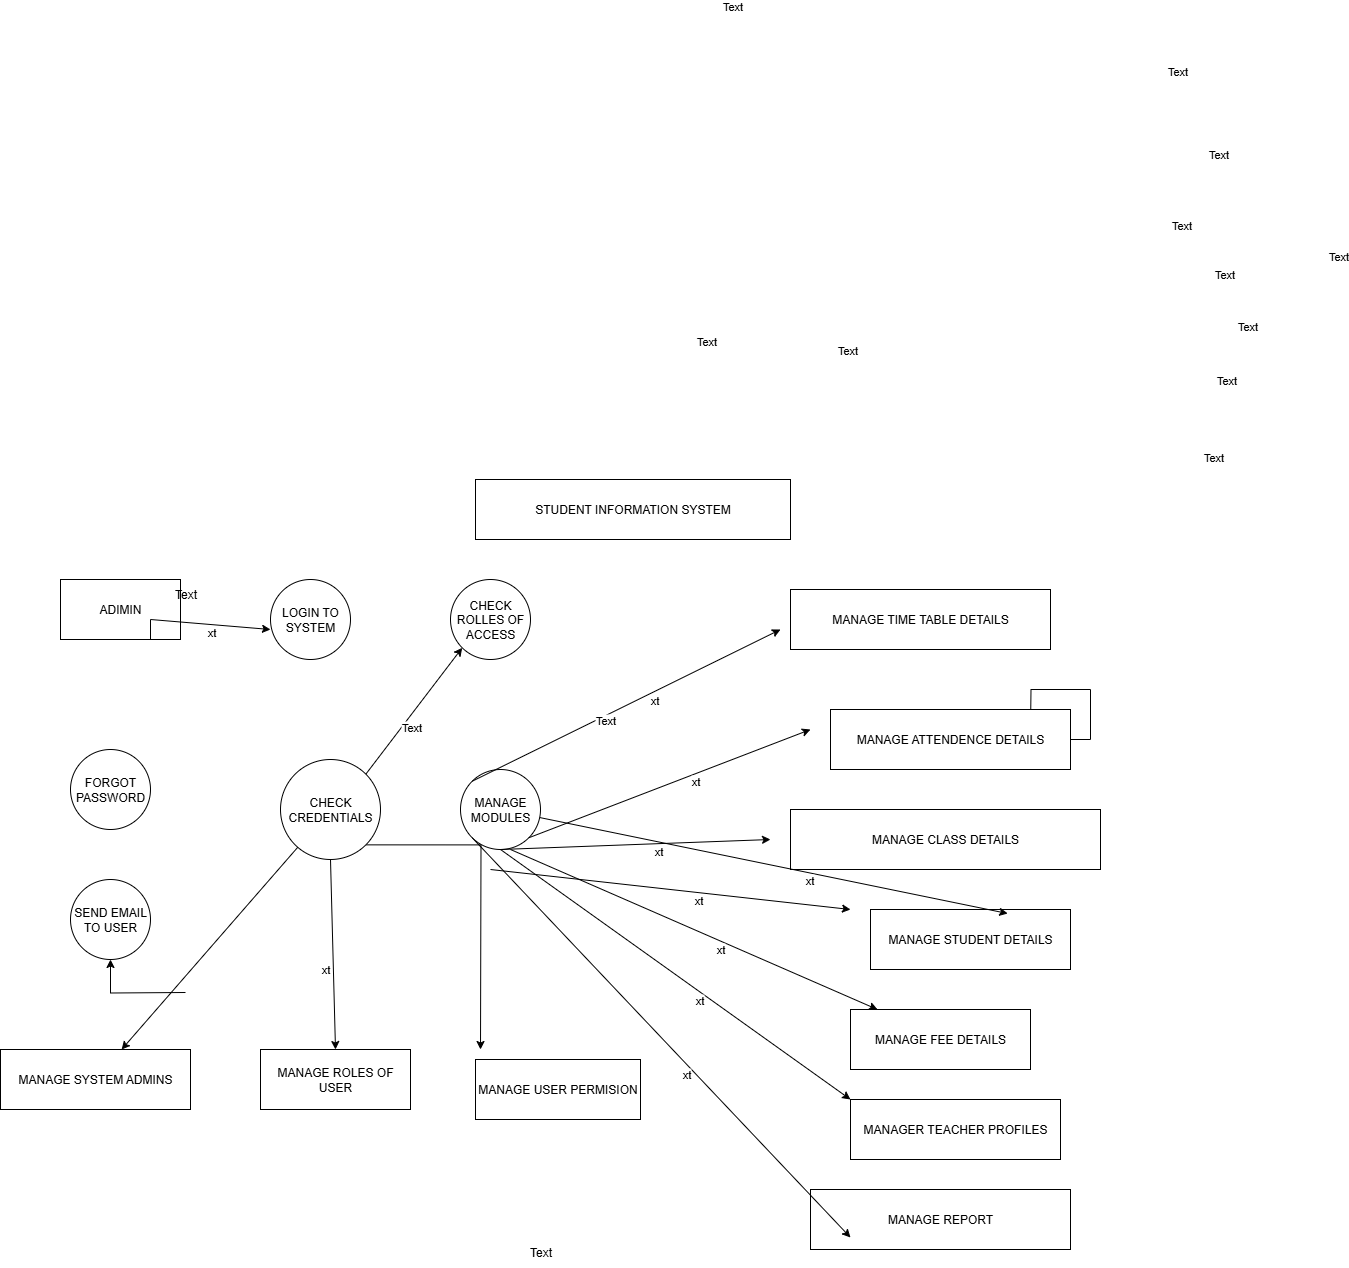

The diagram above was exported from draw.io. Its source (the exported page's mxGraphModel, read from the mxfile embedded in the PNG):
<mxGraphModel dx="2918" dy="3340" grid="1" gridSize="10" guides="1" tooltips="1" connect="1" arrows="1" fold="1" page="1" pageScale="1" pageWidth="850" pageHeight="1100" math="0" shadow="0">
  <root>
    <mxCell id="0" />
    <mxCell id="1" parent="0" />
    <mxCell id="EhVEI7Dor8lwVrvbX0Ee-9" value="MANAGE REPORT" style="rounded=0;whiteSpace=wrap;html=1;" vertex="1" parent="1">
      <mxGeometry x="640" y="-360" width="260" height="60" as="geometry" />
    </mxCell>
    <mxCell id="EhVEI7Dor8lwVrvbX0Ee-13" value="Text" style="text;html=1;align=center;verticalAlign=middle;resizable=0;points=[];autosize=1;strokeColor=none;fillColor=none;" vertex="1" parent="1">
      <mxGeometry x="345" y="-312" width="50" height="30" as="geometry" />
    </mxCell>
    <mxCell id="EhVEI7Dor8lwVrvbX0Ee-16" value="STUDENT INFORMATION SYSTEM" style="rounded=0;whiteSpace=wrap;html=1;" vertex="1" parent="1">
      <mxGeometry x="305" y="-1070" width="315" height="60" as="geometry" />
    </mxCell>
    <mxCell id="EhVEI7Dor8lwVrvbX0Ee-19" value="ADIMIN" style="rounded=0;whiteSpace=wrap;html=1;" vertex="1" parent="1">
      <mxGeometry x="-110" y="-970" width="120" height="60" as="geometry" />
    </mxCell>
    <mxCell id="EhVEI7Dor8lwVrvbX0Ee-20" value="FORGOT PASSWORD" style="ellipse;whiteSpace=wrap;html=1;aspect=fixed;" vertex="1" parent="1">
      <mxGeometry x="-100" y="-800" width="80" height="80" as="geometry" />
    </mxCell>
    <mxCell id="EhVEI7Dor8lwVrvbX0Ee-21" value="LOGIN TO SYSTEM" style="ellipse;whiteSpace=wrap;html=1;aspect=fixed;" vertex="1" parent="1">
      <mxGeometry x="100" y="-970" width="80" height="80" as="geometry" />
    </mxCell>
    <mxCell id="EhVEI7Dor8lwVrvbX0Ee-23" value="Text" style="text;html=1;align=center;verticalAlign=middle;resizable=0;points=[];autosize=1;strokeColor=none;fillColor=none;" vertex="1" parent="1">
      <mxGeometry x="-10" y="-970" width="50" height="30" as="geometry" />
    </mxCell>
    <mxCell id="EhVEI7Dor8lwVrvbX0Ee-28" value="CHECK ROLLES OF ACCESS" style="ellipse;whiteSpace=wrap;html=1;aspect=fixed;" vertex="1" parent="1">
      <mxGeometry x="280" y="-970" width="80" height="80" as="geometry" />
    </mxCell>
    <mxCell id="EhVEI7Dor8lwVrvbX0Ee-29" value="MANAGE MODULES" style="ellipse;whiteSpace=wrap;html=1;aspect=fixed;" vertex="1" parent="1">
      <mxGeometry x="290" y="-780" width="80" height="80" as="geometry" />
    </mxCell>
    <mxCell id="EhVEI7Dor8lwVrvbX0Ee-103" style="edgeStyle=orthogonalEdgeStyle;rounded=0;orthogonalLoop=1;jettySize=auto;html=1;exitX=1;exitY=1;exitDx=0;exitDy=0;" edge="1" parent="1" source="EhVEI7Dor8lwVrvbX0Ee-30">
      <mxGeometry relative="1" as="geometry">
        <mxPoint x="310" y="-500" as="targetPoint" />
      </mxGeometry>
    </mxCell>
    <mxCell id="EhVEI7Dor8lwVrvbX0Ee-30" value="CHECK CREDENTIALS" style="ellipse;whiteSpace=wrap;html=1;aspect=fixed;" vertex="1" parent="1">
      <mxGeometry x="110" y="-790" width="100" height="100" as="geometry" />
    </mxCell>
    <mxCell id="EhVEI7Dor8lwVrvbX0Ee-32" value="SEND EMAIL TO USER" style="ellipse;whiteSpace=wrap;html=1;aspect=fixed;" vertex="1" parent="1">
      <mxGeometry x="-100" y="-670" width="80" height="80" as="geometry" />
    </mxCell>
    <mxCell id="EhVEI7Dor8lwVrvbX0Ee-34" style="edgeStyle=orthogonalEdgeStyle;rounded=0;orthogonalLoop=1;jettySize=auto;html=1;" edge="1" parent="1">
      <mxGeometry relative="1" as="geometry">
        <mxPoint x="690" y="-940" as="sourcePoint" />
        <mxPoint x="690" y="-920" as="targetPoint" />
      </mxGeometry>
    </mxCell>
    <mxCell id="EhVEI7Dor8lwVrvbX0Ee-35" value="MANAGE TIME TABLE DETAILS" style="rounded=0;whiteSpace=wrap;html=1;" vertex="1" parent="1">
      <mxGeometry x="620" y="-960" width="260" height="60" as="geometry" />
    </mxCell>
    <mxCell id="EhVEI7Dor8lwVrvbX0Ee-39" style="edgeStyle=orthogonalEdgeStyle;rounded=0;orthogonalLoop=1;jettySize=auto;html=1;exitX=1;exitY=0.5;exitDx=0;exitDy=0;" edge="1" parent="1" source="EhVEI7Dor8lwVrvbX0Ee-36">
      <mxGeometry relative="1" as="geometry">
        <mxPoint x="860" y="-820" as="targetPoint" />
      </mxGeometry>
    </mxCell>
    <mxCell id="EhVEI7Dor8lwVrvbX0Ee-40" style="edgeStyle=orthogonalEdgeStyle;rounded=0;orthogonalLoop=1;jettySize=auto;html=1;exitX=1;exitY=0.5;exitDx=0;exitDy=0;" edge="1" parent="1" source="EhVEI7Dor8lwVrvbX0Ee-36">
      <mxGeometry relative="1" as="geometry">
        <mxPoint x="870" y="-810" as="targetPoint" />
      </mxGeometry>
    </mxCell>
    <mxCell id="EhVEI7Dor8lwVrvbX0Ee-36" value="MANAGE ATTENDENCE DETAILS" style="rounded=0;whiteSpace=wrap;html=1;" vertex="1" parent="1">
      <mxGeometry x="660" y="-840" width="240" height="60" as="geometry" />
    </mxCell>
    <mxCell id="EhVEI7Dor8lwVrvbX0Ee-41" value="MANAGE CLASS DETAILS" style="rounded=0;whiteSpace=wrap;html=1;" vertex="1" parent="1">
      <mxGeometry x="620" y="-740" width="310" height="60" as="geometry" />
    </mxCell>
    <mxCell id="EhVEI7Dor8lwVrvbX0Ee-42" value="MANAGE STUDENT DETAILS" style="rounded=0;whiteSpace=wrap;html=1;" vertex="1" parent="1">
      <mxGeometry x="700" y="-640" width="200" height="60" as="geometry" />
    </mxCell>
    <mxCell id="EhVEI7Dor8lwVrvbX0Ee-43" value="MANAGE FEE DETAILS" style="rounded=0;whiteSpace=wrap;html=1;" vertex="1" parent="1">
      <mxGeometry x="680" y="-540" width="180" height="60" as="geometry" />
    </mxCell>
    <mxCell id="EhVEI7Dor8lwVrvbX0Ee-44" value="MANAGER TEACHER PROFILES" style="rounded=0;whiteSpace=wrap;html=1;" vertex="1" parent="1">
      <mxGeometry x="680" y="-450" width="210" height="60" as="geometry" />
    </mxCell>
    <mxCell id="EhVEI7Dor8lwVrvbX0Ee-45" value="MANAGE ROLES OF USER" style="rounded=0;whiteSpace=wrap;html=1;" vertex="1" parent="1">
      <mxGeometry x="90" y="-500" width="150" height="60" as="geometry" />
    </mxCell>
    <mxCell id="EhVEI7Dor8lwVrvbX0Ee-46" value="MANAGE SYSTEM ADMINS" style="rounded=0;whiteSpace=wrap;html=1;" vertex="1" parent="1">
      <mxGeometry x="-170" y="-500" width="190" height="60" as="geometry" />
    </mxCell>
    <mxCell id="EhVEI7Dor8lwVrvbX0Ee-47" value="MANAGE USER PERMISION" style="rounded=0;whiteSpace=wrap;html=1;" vertex="1" parent="1">
      <mxGeometry x="305" y="-490" width="165" height="60" as="geometry" />
    </mxCell>
    <mxCell id="EhVEI7Dor8lwVrvbX0Ee-48" value="" style="endArrow=classic;html=1;rounded=0;exitX=1;exitY=0;exitDx=0;exitDy=0;entryX=0;entryY=1;entryDx=0;entryDy=0;" edge="1" parent="1" source="EhVEI7Dor8lwVrvbX0Ee-30" target="EhVEI7Dor8lwVrvbX0Ee-28">
      <mxGeometry width="50" height="50" relative="1" as="geometry">
        <mxPoint x="140" y="-590" as="sourcePoint" />
        <mxPoint x="300" y="-910" as="targetPoint" />
        <Array as="points" />
      </mxGeometry>
    </mxCell>
    <mxCell id="EhVEI7Dor8lwVrvbX0Ee-49" value="Text" style="edgeLabel;html=1;align=center;verticalAlign=middle;resizable=0;points=[];" vertex="1" connectable="0" parent="EhVEI7Dor8lwVrvbX0Ee-48">
      <mxGeometry x="-0.168" y="-7" relative="1" as="geometry">
        <mxPoint y="1" as="offset" />
      </mxGeometry>
    </mxCell>
    <mxCell id="EhVEI7Dor8lwVrvbX0Ee-53" value="" style="endArrow=classic;html=1;rounded=0;" edge="1" parent="1" source="EhVEI7Dor8lwVrvbX0Ee-30" target="EhVEI7Dor8lwVrvbX0Ee-46">
      <mxGeometry width="50" height="50" relative="1" as="geometry">
        <mxPoint x="-10" y="-473" as="sourcePoint" />
        <mxPoint x="87" y="-600" as="targetPoint" />
        <Array as="points" />
      </mxGeometry>
    </mxCell>
    <mxCell id="EhVEI7Dor8lwVrvbX0Ee-62" value="Text" style="edgeLabel;html=1;align=center;verticalAlign=middle;resizable=0;points=[];" vertex="1" connectable="0" parent="EhVEI7Dor8lwVrvbX0Ee-53">
      <mxGeometry x="0.2001" y="-5" relative="1" as="geometry">
        <mxPoint x="518" y="-624" as="offset" />
      </mxGeometry>
    </mxCell>
    <mxCell id="EhVEI7Dor8lwVrvbX0Ee-64" value="" style="edgeStyle=orthogonalEdgeStyle;rounded=0;orthogonalLoop=1;jettySize=auto;html=1;" edge="1" parent="1" target="EhVEI7Dor8lwVrvbX0Ee-32">
      <mxGeometry relative="1" as="geometry">
        <mxPoint x="15" y="-557" as="sourcePoint" />
      </mxGeometry>
    </mxCell>
    <mxCell id="EhVEI7Dor8lwVrvbX0Ee-66" value="" style="endArrow=classic;html=1;rounded=0;exitX=0;exitY=0;exitDx=0;exitDy=0;" edge="1" parent="1" source="EhVEI7Dor8lwVrvbX0Ee-29">
      <mxGeometry width="50" height="50" relative="1" as="geometry">
        <mxPoint x="420" y="-703" as="sourcePoint" />
        <mxPoint x="610" y="-920" as="targetPoint" />
        <Array as="points" />
      </mxGeometry>
    </mxCell>
    <mxCell id="EhVEI7Dor8lwVrvbX0Ee-67" value="Text" style="edgeLabel;html=1;align=center;verticalAlign=middle;resizable=0;points=[];" vertex="1" connectable="0" parent="EhVEI7Dor8lwVrvbX0Ee-66">
      <mxGeometry x="0.2001" y="-5" relative="1" as="geometry">
        <mxPoint x="518" y="-624" as="offset" />
      </mxGeometry>
    </mxCell>
    <mxCell id="EhVEI7Dor8lwVrvbX0Ee-68" value="xt" style="edgeLabel;html=1;align=center;verticalAlign=middle;resizable=0;points=[];" vertex="1" connectable="0" parent="EhVEI7Dor8lwVrvbX0Ee-66">
      <mxGeometry x="0.1603" y="-8" relative="1" as="geometry">
        <mxPoint y="-1" as="offset" />
      </mxGeometry>
    </mxCell>
    <mxCell id="EhVEI7Dor8lwVrvbX0Ee-107" value="Text" style="edgeLabel;html=1;align=center;verticalAlign=middle;resizable=0;points=[];" vertex="1" connectable="0" parent="EhVEI7Dor8lwVrvbX0Ee-66">
      <mxGeometry x="-0.1567" y="-3" relative="1" as="geometry">
        <mxPoint x="1" as="offset" />
      </mxGeometry>
    </mxCell>
    <mxCell id="EhVEI7Dor8lwVrvbX0Ee-70" value="" style="endArrow=classic;html=1;rounded=0;exitX=1;exitY=1;exitDx=0;exitDy=0;" edge="1" parent="1" source="EhVEI7Dor8lwVrvbX0Ee-29">
      <mxGeometry width="50" height="50" relative="1" as="geometry">
        <mxPoint x="390" y="-640" as="sourcePoint" />
        <mxPoint x="640" y="-820" as="targetPoint" />
        <Array as="points" />
      </mxGeometry>
    </mxCell>
    <mxCell id="EhVEI7Dor8lwVrvbX0Ee-71" value="Text" style="edgeLabel;html=1;align=center;verticalAlign=middle;resizable=0;points=[];" vertex="1" connectable="0" parent="EhVEI7Dor8lwVrvbX0Ee-70">
      <mxGeometry x="0.2001" y="-5" relative="1" as="geometry">
        <mxPoint x="518" y="-624" as="offset" />
      </mxGeometry>
    </mxCell>
    <mxCell id="EhVEI7Dor8lwVrvbX0Ee-72" value="xt" style="edgeLabel;html=1;align=center;verticalAlign=middle;resizable=0;points=[];" vertex="1" connectable="0" parent="EhVEI7Dor8lwVrvbX0Ee-70">
      <mxGeometry x="0.1603" y="-8" relative="1" as="geometry">
        <mxPoint y="-1" as="offset" />
      </mxGeometry>
    </mxCell>
    <mxCell id="EhVEI7Dor8lwVrvbX0Ee-73" value="" style="endArrow=classic;html=1;rounded=0;exitX=0.5;exitY=1;exitDx=0;exitDy=0;" edge="1" parent="1" source="EhVEI7Dor8lwVrvbX0Ee-29">
      <mxGeometry width="50" height="50" relative="1" as="geometry">
        <mxPoint x="380" y="-543" as="sourcePoint" />
        <mxPoint x="600" y="-710" as="targetPoint" />
        <Array as="points" />
      </mxGeometry>
    </mxCell>
    <mxCell id="EhVEI7Dor8lwVrvbX0Ee-74" value="Text" style="edgeLabel;html=1;align=center;verticalAlign=middle;resizable=0;points=[];" vertex="1" connectable="0" parent="EhVEI7Dor8lwVrvbX0Ee-73">
      <mxGeometry x="0.2001" y="-5" relative="1" as="geometry">
        <mxPoint x="518" y="-624" as="offset" />
      </mxGeometry>
    </mxCell>
    <mxCell id="EhVEI7Dor8lwVrvbX0Ee-75" value="xt" style="edgeLabel;html=1;align=center;verticalAlign=middle;resizable=0;points=[];" vertex="1" connectable="0" parent="EhVEI7Dor8lwVrvbX0Ee-73">
      <mxGeometry x="0.1603" y="-8" relative="1" as="geometry">
        <mxPoint y="-1" as="offset" />
      </mxGeometry>
    </mxCell>
    <mxCell id="EhVEI7Dor8lwVrvbX0Ee-77" value="" style="endArrow=classic;html=1;rounded=0;entryX=0.686;entryY=0.067;entryDx=0;entryDy=0;entryPerimeter=0;" edge="1" parent="1" source="EhVEI7Dor8lwVrvbX0Ee-29" target="EhVEI7Dor8lwVrvbX0Ee-42">
      <mxGeometry width="50" height="50" relative="1" as="geometry">
        <mxPoint x="320" y="-670" as="sourcePoint" />
        <mxPoint x="630" y="-660" as="targetPoint" />
        <Array as="points" />
      </mxGeometry>
    </mxCell>
    <mxCell id="EhVEI7Dor8lwVrvbX0Ee-78" value="Text" style="edgeLabel;html=1;align=center;verticalAlign=middle;resizable=0;points=[];" vertex="1" connectable="0" parent="EhVEI7Dor8lwVrvbX0Ee-77">
      <mxGeometry x="0.2001" y="-5" relative="1" as="geometry">
        <mxPoint x="518" y="-624" as="offset" />
      </mxGeometry>
    </mxCell>
    <mxCell id="EhVEI7Dor8lwVrvbX0Ee-79" value="xt" style="edgeLabel;html=1;align=center;verticalAlign=middle;resizable=0;points=[];" vertex="1" connectable="0" parent="EhVEI7Dor8lwVrvbX0Ee-77">
      <mxGeometry x="0.1603" y="-8" relative="1" as="geometry">
        <mxPoint y="-1" as="offset" />
      </mxGeometry>
    </mxCell>
    <mxCell id="EhVEI7Dor8lwVrvbX0Ee-80" value="" style="endArrow=classic;html=1;rounded=0;" edge="1" parent="1">
      <mxGeometry width="50" height="50" relative="1" as="geometry">
        <mxPoint x="320" y="-680" as="sourcePoint" />
        <mxPoint x="680" y="-640" as="targetPoint" />
        <Array as="points" />
      </mxGeometry>
    </mxCell>
    <mxCell id="EhVEI7Dor8lwVrvbX0Ee-81" value="Text" style="edgeLabel;html=1;align=center;verticalAlign=middle;resizable=0;points=[];" vertex="1" connectable="0" parent="EhVEI7Dor8lwVrvbX0Ee-80">
      <mxGeometry x="0.2001" y="-5" relative="1" as="geometry">
        <mxPoint x="518" y="-624" as="offset" />
      </mxGeometry>
    </mxCell>
    <mxCell id="EhVEI7Dor8lwVrvbX0Ee-82" value="xt" style="edgeLabel;html=1;align=center;verticalAlign=middle;resizable=0;points=[];" vertex="1" connectable="0" parent="EhVEI7Dor8lwVrvbX0Ee-80">
      <mxGeometry x="0.1603" y="-8" relative="1" as="geometry">
        <mxPoint y="-1" as="offset" />
      </mxGeometry>
    </mxCell>
    <mxCell id="EhVEI7Dor8lwVrvbX0Ee-83" value="" style="endArrow=classic;html=1;rounded=0;entryX=0;entryY=1;entryDx=0;entryDy=0;" edge="1" parent="1">
      <mxGeometry width="50" height="50" relative="1" as="geometry">
        <mxPoint x="340" y="-700" as="sourcePoint" />
        <mxPoint x="707" y="-540" as="targetPoint" />
        <Array as="points" />
      </mxGeometry>
    </mxCell>
    <mxCell id="EhVEI7Dor8lwVrvbX0Ee-84" value="Text" style="edgeLabel;html=1;align=center;verticalAlign=middle;resizable=0;points=[];" vertex="1" connectable="0" parent="EhVEI7Dor8lwVrvbX0Ee-83">
      <mxGeometry x="0.2001" y="-5" relative="1" as="geometry">
        <mxPoint x="518" y="-624" as="offset" />
      </mxGeometry>
    </mxCell>
    <mxCell id="EhVEI7Dor8lwVrvbX0Ee-85" value="xt" style="edgeLabel;html=1;align=center;verticalAlign=middle;resizable=0;points=[];" vertex="1" connectable="0" parent="EhVEI7Dor8lwVrvbX0Ee-83">
      <mxGeometry x="0.1603" y="-8" relative="1" as="geometry">
        <mxPoint y="-1" as="offset" />
      </mxGeometry>
    </mxCell>
    <mxCell id="EhVEI7Dor8lwVrvbX0Ee-86" value="" style="endArrow=classic;html=1;rounded=0;entryX=0;entryY=0;entryDx=0;entryDy=0;exitX=0.5;exitY=1;exitDx=0;exitDy=0;" edge="1" parent="1" source="EhVEI7Dor8lwVrvbX0Ee-29" target="EhVEI7Dor8lwVrvbX0Ee-44">
      <mxGeometry width="50" height="50" relative="1" as="geometry">
        <mxPoint x="310" y="-660" as="sourcePoint" />
        <mxPoint x="477" y="-590" as="targetPoint" />
        <Array as="points" />
      </mxGeometry>
    </mxCell>
    <mxCell id="EhVEI7Dor8lwVrvbX0Ee-87" value="Text" style="edgeLabel;html=1;align=center;verticalAlign=middle;resizable=0;points=[];" vertex="1" connectable="0" parent="EhVEI7Dor8lwVrvbX0Ee-86">
      <mxGeometry x="0.2001" y="-5" relative="1" as="geometry">
        <mxPoint x="518" y="-624" as="offset" />
      </mxGeometry>
    </mxCell>
    <mxCell id="EhVEI7Dor8lwVrvbX0Ee-88" value="xt" style="edgeLabel;html=1;align=center;verticalAlign=middle;resizable=0;points=[];" vertex="1" connectable="0" parent="EhVEI7Dor8lwVrvbX0Ee-86">
      <mxGeometry x="0.1603" y="-8" relative="1" as="geometry">
        <mxPoint y="-1" as="offset" />
      </mxGeometry>
    </mxCell>
    <mxCell id="EhVEI7Dor8lwVrvbX0Ee-89" value="" style="endArrow=classic;html=1;rounded=0;entryX=0;entryY=0.75;entryDx=0;entryDy=0;exitX=0;exitY=1;exitDx=0;exitDy=0;" edge="1" parent="1" source="EhVEI7Dor8lwVrvbX0Ee-29">
      <mxGeometry width="50" height="50" relative="1" as="geometry">
        <mxPoint x="280" y="-762" as="sourcePoint" />
        <mxPoint x="680" y="-312" as="targetPoint" />
        <Array as="points" />
      </mxGeometry>
    </mxCell>
    <mxCell id="EhVEI7Dor8lwVrvbX0Ee-90" value="Text" style="edgeLabel;html=1;align=center;verticalAlign=middle;resizable=0;points=[];" vertex="1" connectable="0" parent="EhVEI7Dor8lwVrvbX0Ee-89">
      <mxGeometry x="0.2001" y="-5" relative="1" as="geometry">
        <mxPoint x="518" y="-624" as="offset" />
      </mxGeometry>
    </mxCell>
    <mxCell id="EhVEI7Dor8lwVrvbX0Ee-91" value="xt" style="edgeLabel;html=1;align=center;verticalAlign=middle;resizable=0;points=[];" vertex="1" connectable="0" parent="EhVEI7Dor8lwVrvbX0Ee-89">
      <mxGeometry x="0.1603" y="-8" relative="1" as="geometry">
        <mxPoint y="-1" as="offset" />
      </mxGeometry>
    </mxCell>
    <mxCell id="EhVEI7Dor8lwVrvbX0Ee-92" value="" style="endArrow=classic;html=1;rounded=0;exitX=0.5;exitY=1;exitDx=0;exitDy=0;entryX=0.5;entryY=0;entryDx=0;entryDy=0;" edge="1" parent="1" source="EhVEI7Dor8lwVrvbX0Ee-30" target="EhVEI7Dor8lwVrvbX0Ee-45">
      <mxGeometry width="50" height="50" relative="1" as="geometry">
        <mxPoint x="120" y="-493" as="sourcePoint" />
        <mxPoint x="217" y="-620" as="targetPoint" />
        <Array as="points" />
      </mxGeometry>
    </mxCell>
    <mxCell id="EhVEI7Dor8lwVrvbX0Ee-93" value="Text" style="edgeLabel;html=1;align=center;verticalAlign=middle;resizable=0;points=[];" vertex="1" connectable="0" parent="EhVEI7Dor8lwVrvbX0Ee-92">
      <mxGeometry x="0.2001" y="-5" relative="1" as="geometry">
        <mxPoint x="518" y="-624" as="offset" />
      </mxGeometry>
    </mxCell>
    <mxCell id="EhVEI7Dor8lwVrvbX0Ee-94" value="xt" style="edgeLabel;html=1;align=center;verticalAlign=middle;resizable=0;points=[];" vertex="1" connectable="0" parent="EhVEI7Dor8lwVrvbX0Ee-92">
      <mxGeometry x="0.1603" y="-8" relative="1" as="geometry">
        <mxPoint y="-1" as="offset" />
      </mxGeometry>
    </mxCell>
    <mxCell id="EhVEI7Dor8lwVrvbX0Ee-104" value="" style="endArrow=classic;html=1;rounded=0;exitX=0.75;exitY=1;exitDx=0;exitDy=0;entryX=0;entryY=0.625;entryDx=0;entryDy=0;entryPerimeter=0;" edge="1" parent="1" source="EhVEI7Dor8lwVrvbX0Ee-19" target="EhVEI7Dor8lwVrvbX0Ee-21">
      <mxGeometry width="50" height="50" relative="1" as="geometry">
        <mxPoint x="50" y="-778" as="sourcePoint" />
        <mxPoint x="358" y="-930" as="targetPoint" />
        <Array as="points">
          <mxPoint x="-20" y="-930" />
        </Array>
      </mxGeometry>
    </mxCell>
    <mxCell id="EhVEI7Dor8lwVrvbX0Ee-105" value="Text" style="edgeLabel;html=1;align=center;verticalAlign=middle;resizable=0;points=[];" vertex="1" connectable="0" parent="EhVEI7Dor8lwVrvbX0Ee-104">
      <mxGeometry x="0.2001" y="-5" relative="1" as="geometry">
        <mxPoint x="518" y="-624" as="offset" />
      </mxGeometry>
    </mxCell>
    <mxCell id="EhVEI7Dor8lwVrvbX0Ee-106" value="xt" style="edgeLabel;html=1;align=center;verticalAlign=middle;resizable=0;points=[];" vertex="1" connectable="0" parent="EhVEI7Dor8lwVrvbX0Ee-104">
      <mxGeometry x="0.1603" y="-8" relative="1" as="geometry">
        <mxPoint y="-1" as="offset" />
      </mxGeometry>
    </mxCell>
  </root>
</mxGraphModel>